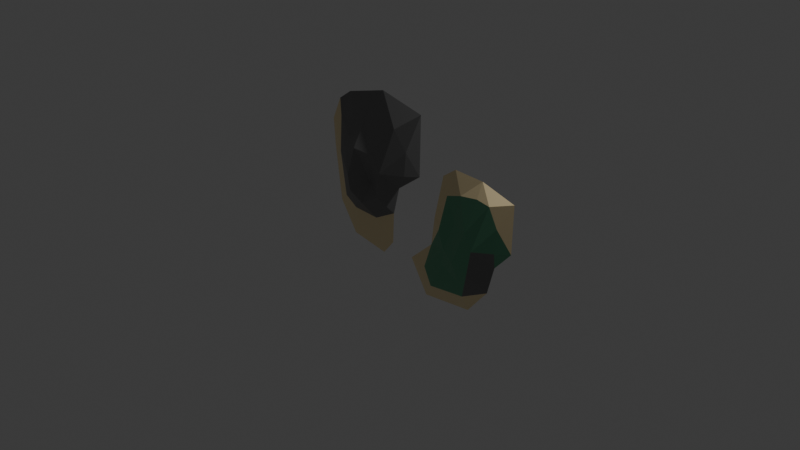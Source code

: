 # Source: island3.blend  (saved by Blender 4.4.32; exported with 4.5.12 LTS)
import bpy
from mathutils import Matrix  # noqa: F401  (used for matrix-valued properties, if any)

bpy.ops.wm.read_factory_settings(use_empty=True)
scene = bpy.context.scene
scene.name = 'Scene'

# ---- collections
col_collection = bpy.data.collections.new('Collection'); scene.collection.children.link(col_collection)

# ---- materials (node trees are filled in below, after node groups)
mat_beach = bpy.data.materials.new('Beach')
mat_beach.alpha_threshold = 0.0
mat_beach.roughness = 0.5
mat_beach.line_color = (0.0, 0.0, 0.0, 1.0)
mat_grass = bpy.data.materials.new('Grass')
mat_rock = bpy.data.materials.new('Rock')

# ---- material node trees
mat_beach.use_nodes = True; mat_beach.node_tree.nodes.clear()
_N = mat_beach.node_tree.nodes; _L = mat_beach.node_tree.links
n0 = _N.new('ShaderNodeOutputMaterial'); n0.name = 'Material Output'; n0.location = (300, 300)
n1 = _N.new('ShaderNodeBsdfPrincipled'); n1.name = 'Principled BSDF'; n1.location = (10, 300)
n1.inputs[0].default_value = (1.0, 0.8228, 0.4852, 1.0)
_L.new(n1.outputs[0], n0.inputs[0])
n0.is_active_output = True
mat_grass.use_nodes = True; mat_grass.node_tree.nodes.clear()
_N = mat_grass.node_tree.nodes; _L = mat_grass.node_tree.links
n0 = _N.new('ShaderNodeBsdfPrincipled'); n0.name = 'Principled BSDF'; n0.location = (10, 300)
n0.inputs[0].default_value = (0.1356, 0.3968, 0.2346, 1.0)
n1 = _N.new('ShaderNodeOutputMaterial'); n1.name = 'Material Output'; n1.location = (300, 300)
_L.new(n0.outputs[0], n1.inputs[0])
n1.is_active_output = True
mat_rock.use_nodes = True; mat_rock.node_tree.nodes.clear()
_N = mat_rock.node_tree.nodes; _L = mat_rock.node_tree.links
n0 = _N.new('ShaderNodeBsdfPrincipled'); n0.name = 'Principled BSDF'; n0.location = (10, 300)
n0.inputs[0].default_value = (0.1969, 0.1969, 0.1969, 1.0)
n1 = _N.new('ShaderNodeOutputMaterial'); n1.name = 'Material Output'; n1.location = (300, 300)
_L.new(n0.outputs[0], n1.inputs[0])
n1.is_active_output = True

# ---- world
world_world = bpy.data.worlds.new('World'); scene.world = world_world
world_world.use_nodes = True; world_world.node_tree.nodes.clear()
_N = world_world.node_tree.nodes; _L = world_world.node_tree.links
n0 = _N.new('ShaderNodeOutputWorld'); n0.name = 'World Output'; n0.location = (300, 300)
n1 = _N.new('ShaderNodeBackground'); n1.name = 'Background'; n1.location = (10, 300)
n1.inputs[0].default_value = (0.05088, 0.05088, 0.05088, 1.0)
_L.new(n1.outputs[0], n0.inputs[0])
n0.is_active_output = True
world_world.color = (0.05088, 0.05088, 0.05088)
world_world.sun_shadow_jitter_overblur = 0.0

# ---- cameras
cam_camera = bpy.data.cameras.new('Camera')
cam_camera.clip_end = 100.0
cam_camera.ortho_scale = 7.314

# ---- lights
light_light = bpy.data.lights.new('Light', 'POINT')
light_light.energy = 1000.0
light_light.shadow_soft_size = 0.1

# ---- meshes
me_cube = bpy.data.meshes.new('Cube')
me_cube.from_pydata([(-0.4372, 0.4019, -0.002127), (-0.4372, -0.1361, -0.002127), (-0.943, 0.4019, -0.002127), (-0.8055, 0.007569, 0.1464), (-0.8672, 0.09767, -0.002127), (-0.8934, -0.578, -0.002127), (-0.8469, -0.2471, 0.02911), (-0.5199, -0.2558, 0.03154), (-0.4372, -0.6476, -0.002127), (-1.221, 0.6734, -0.002127), (-1.201, 0.3793, -0.002127), (-1.027, 0.3708, 0.07494), (-1.121, -0.2544, -0.006377), (-0.9963, -0.147, 0.03475), (-0.06685, 0.3708, 0.05925), (0.09501, 0.4019, -0.002127), (-0.2894, -0.1375, -0.007675), (-0.2969, -0.4771, -0.002127), (-0.4372, 1.182, -0.002127), (-0.943, 1.043, -0.002127), (-0.4427, 0.8656, 0.06211), (-0.8469, 0.7422, 0.04741), (-1.079, 0.74, 0.01069), (-1.106, 0.9279, -0.002127), (0.1063, 1.067, -0.002127), (-0.7356, 0.5097, 0.1447), (-0.6304, -0.09211, 0.1339), (-0.8055, 0.1893, 0.1748), (-0.2047, 0.1797, -0.002624), (-0.4301, 0.03268, 0.1108), (-0.3518, 0.3359, 0.1417), (-0.6672, 0.8222, 0.04861), (-0.191, 0.8546, 0.08024), (-0.04277, 0.64, 0.05925), (-0.5253, 0.504, 0.1364), (0.9461, 0.001769, 0.002628), (0.9461, -0.5362, 0.002628), (-0.6031, 0.1316, 0.04268), (0.4404, 0.001769, 0.002628), (0.5343, -0.3925, 0.1009), (0.5162, -0.3024, 0.002628), (0.2139, -0.8974, 0.002628), (0.3402, -0.7158, 0.06783), (0.7857, -0.6559, 0.07026), (0.8095, -0.8286, 0.002628), (0.3572, 0.06071, 0.04122), (0.2792, -0.2834, 0.002628), (0.4525, -0.02928, 0.07969), (-0.01321, -0.5472, -0.001622), (0.2179, -0.5471, 0.03951), (1.18, -0.02928, 0.064), (1.342, 0.001769, 0.002628), (1.051, -0.5376, -0.00292), (0.9499, -0.6581, 0.002628), (0.9492, 0.6335, 0.002628), (0.5945, 0.6432, 0.002628), (0.9407, 0.4655, 0.06686), (0.4991, 0.3399, 0.01545), (0.4316, 0.5278, 0.002628), (1.353, 0.526, 0.002628), (0.6477, 0.1096, 0.06523), (0.7529, -0.4922, 0.1011), (0.5343, -0.2108, 0.09534), (1.14, -0.2204, 0.002131), (0.8756, -0.3674, 0.1156), (0.9539, -0.06424, 0.1465), (0.7162, 0.4221, 0.05337), (1.115, 0.4545, 0.08499), (1.204, 0.2399, 0.064), (0.8581, 0.1038, 0.1412), (0.7125, -0.2685, 0.1569)], [], [(37, 3, 26), (5, 10, 4), (11, 10, 13), (0, 4, 2), (29, 16, 28), (0, 24, 15), (8, 6, 5), (1, 5, 4), (26, 6, 7), (1, 17, 8), (10, 11, 9), (0, 19, 18), (6, 12, 5), (3, 13, 6), (4, 9, 2), (25, 21, 22), (7, 17, 16), (0, 16, 1), (31, 20, 18), (19, 22, 21), (62, 47, 46), (70, 39, 61), (2, 23, 19), (9, 22, 23), (34, 32, 20), (37, 30, 34), (30, 32, 34), (34, 31, 25), (37, 25, 27), (30, 28, 14), (37, 29, 30), (37, 26, 29), (29, 7, 16), (37, 27, 3), (5, 12, 10), (3, 27, 13), (0, 1, 4), (0, 18, 24), (8, 7, 6), (1, 8, 5), (7, 29, 26), (26, 3, 6), (1, 16, 17), (10, 12, 13), (0, 2, 19), (6, 13, 12), (13, 27, 11), (4, 10, 9), (0, 15, 28), (15, 14, 28), (22, 27, 25), (7, 8, 17), (16, 0, 28), (18, 19, 31), (19, 21, 31), (19, 23, 22), (24, 18, 32), (18, 20, 32), (33, 14, 15), (15, 24, 33), (34, 20, 31), (24, 32, 33), (2, 9, 23), (9, 11, 22), (41, 46, 40), (30, 33, 32), (30, 14, 33), (35, 40, 38), (25, 31, 21), (37, 34, 25), (30, 29, 28), (11, 27, 22), (64, 52, 63), (35, 59, 51), (44, 42, 41), (36, 41, 40), (61, 42, 43), (36, 53, 44), (46, 49, 62), (46, 47, 45), (35, 55, 54), (42, 48, 41), (39, 49, 42), (40, 45, 38), (43, 53, 52), (35, 52, 36), (66, 56, 54), (66, 55, 57), (38, 58, 55), (45, 57, 58), (69, 67, 56), (70, 65, 69), (65, 67, 69), (69, 66, 60), (70, 60, 62), (65, 63, 50), (70, 64, 65), (70, 61, 64), (64, 43, 52), (70, 62, 39), (41, 48, 46), (35, 36, 40), (35, 54, 59), (44, 43, 42), (36, 44, 41), (43, 64, 61), (61, 39, 42), (36, 52, 53), (46, 48, 49), (35, 38, 55), (42, 49, 48), (40, 46, 45), (35, 51, 63), (51, 50, 63), (62, 60, 47), (43, 44, 53), (52, 35, 63), (54, 55, 66), (57, 60, 66), (55, 58, 57), (59, 54, 67), (54, 56, 67), (68, 50, 51), (51, 59, 68), (69, 56, 66), (59, 67, 68), (38, 45, 58), (45, 47, 57), (65, 68, 67), (65, 50, 68), (70, 69, 60), (65, 64, 63), (57, 47, 60), (39, 62, 49)])
me_cube.polygons.foreach_set('material_index', [2, 0, 0, 0, 2, 0, 0, 0, 2, 0, 0, 0, 0, 2, 0, 2, 0, 0, 2, 2, 1, 1, 0, 0, 2, 2, 2, 2, 2, 2, 2, 2, 2, 2, 0, 2, 0, 0, 0, 0, 2, 2, 0, 0, 0, 0, 2, 0, 0, 2, 2, 0, 0, 2, 2, 2, 2, 2, 2, 2, 2, 2, 0, 0, 0, 2, 2, 0, 2, 2, 2, 2, 2, 0, 0, 0, 1, 0, 1, 0, 0, 0, 1, 0, 0, 0, 0, 0, 0, 0, 1, 1, 1, 1, 1, 2, 1, 1, 2, 1, 0, 0, 0, 0, 0, 1, 1, 0, 0, 0, 0, 0, 0, 1, 1, 0, 0, 0, 1, 0, 0, 0, 1, 0, 1, 0, 0, 0, 1, 1, 1, 2, 1, 1])
_uv = me_cube.uv_layers.new(name='UVMap')
_uv.uv.foreach_set('vector', [0.6875, 0.5625, 0.875, 0.75, 0.75, 0.75, 0.125, 0.75, 0.125, 0.75, 0.125, 0.75, 0.625, 0.25, 0.375, 0.0, 0.625, 0.0, 0.375, 0.5, 0.125, 0.75, 0.125, 0.5, 0.625, 0.6875, 0.5, 0.75, 0.625, 0.625, 0.375, 0.5, 0.375, 0.5, 0.375, 0.5, 0.375, 0.75, 0.625, 1.0, 0.375, 1.0, 0.375, 0.75, 0.125, 0.75, 0.125, 0.75, 0.75, 0.75, 0.875, 0.75, 0.625, 0.75, 0.375, 0.75, 0.375, 0.75, 0.375, 0.75, 0.375, 0.0, 0.625, 0.25, 0.375, 0.25, 0.375, 0.5, 0.125, 0.5, 0.375, 0.5, 0.625, 1.0, 0.375, 1.0, 0.375, 1.0, 0.875, 0.75, 0.875, 0.75, 0.875, 0.75, 0.125, 0.75, 0.125, 0.5, 0.125, 0.5, 0.875, 0.5, 0.875, 0.5, 0.875, 0.5, 0.625, 0.75, 0.375, 0.75, 0.5, 0.75, 0.375, 0.5, 0.5, 0.75, 0.375, 0.75, 0.625, 0.375, 0.625, 0.5, 0.375, 0.5, 0.375, 0.25, 0.625, 0.25, 0.625, 0.25, 0.875, 0.625, 0.875, 0.5, 0.375, 0.0, 0.6875, 0.5625, 0.875, 0.75, 0.75, 0.75, 0.125, 0.5, 0.125, 0.5, 0.125, 0.5, 0.375, 0.25, 0.625, 0.25, 0.375, 0.25, 0.625, 0.5, 0.625, 0.5, 0.625, 0.5, 0.6875, 0.5625, 0.625, 0.5, 0.625, 0.5, 0.625, 0.5, 0.625, 0.5, 0.625, 0.5, 0.625, 0.5, 0.75, 0.5, 0.875, 0.5, 0.6875, 0.5625, 0.875, 0.5, 0.875, 0.625, 0.625, 0.5, 0.625, 0.625, 0.625, 0.5, 0.6875, 0.5625, 0.625, 0.6875, 0.625, 0.5, 0.6875, 0.5625, 0.75, 0.75, 0.625, 0.6875, 0.625, 0.6875, 0.625, 0.75, 0.5, 0.75, 0.6875, 0.5625, 0.875, 0.625, 0.875, 0.75, 0.125, 0.75, 0.125, 0.75, 0.125, 0.75, 0.875, 0.75, 0.875, 0.625, 0.875, 0.75, 0.375, 0.5, 0.375, 0.75, 0.125, 0.75, 0.375, 0.5, 0.375, 0.5, 0.375, 0.5, 0.375, 0.75, 0.625, 0.75, 0.625, 1.0, 0.375, 0.75, 0.375, 0.75, 0.125, 0.75, 0.625, 0.75, 0.625, 0.6875, 0.75, 0.75, 0.75, 0.75, 0.875, 0.75, 0.875, 0.75, 0.375, 0.75, 0.5, 0.75, 0.375, 0.75, 0.375, 0.0, 0.375, 0.0, 0.625, 0.0, 0.375, 0.5, 0.125, 0.5, 0.125, 0.5, 0.625, 1.0, 0.625, 1.0, 0.375, 1.0, 0.875, 0.75, 0.875, 0.625, 0.875, 0.5, 0.125, 0.75, 0.125, 0.75, 0.125, 0.5, 0.375, 0.5, 0.375, 0.5, 0.625, 0.625, 0.375, 0.5, 0.625, 0.5, 0.625, 0.625, 0.875, 0.5, 0.875, 0.625, 0.875, 0.5, 0.625, 0.75, 0.375, 0.75, 0.375, 0.75, 0.5, 0.75, 0.375, 0.5, 0.625, 0.625, 0.375, 0.5, 0.375, 0.25, 0.625, 0.375, 0.375, 0.25, 0.625, 0.25, 0.625, 0.375, 0.375, 0.25, 0.375, 0.25, 0.625, 0.25, 0.375, 0.5, 0.375, 0.5, 0.625, 0.5, 0.375, 0.5, 0.625, 0.5, 0.625, 0.5, 0.625, 0.5, 0.625, 0.5, 0.375, 0.5, 0.375, 0.5, 0.375, 0.5, 0.625, 0.5, 0.625, 0.5, 0.625, 0.5, 0.75, 0.5, 0.375, 0.5, 0.625, 0.5, 0.625, 0.5, 0.125, 0.5, 0.125, 0.5, 0.125, 0.5, 0.375, 0.25, 0.625, 0.25, 0.625, 0.25, 0.125, 0.75, 0.125, 0.75, 0.125, 0.75, 0.625, 0.5, 0.625, 0.5, 0.625, 0.5, 0.625, 0.5, 0.625, 0.5, 0.625, 0.5, 0.375, 0.5, 0.125, 0.75, 0.125, 0.5, 0.875, 0.5, 0.75, 0.5, 0.625, 0.25, 0.6875, 0.5625, 0.625, 0.5, 0.875, 0.5, 0.625, 0.5, 0.625, 0.6875, 0.625, 0.625, 0.875, 0.5, 0.875, 0.625, 0.875, 0.5, 0.625, 0.6875, 0.5, 0.75, 0.625, 0.625, 0.375, 0.5, 0.375, 0.5, 0.375, 0.5, 0.375, 0.75, 0.625, 1.0, 0.375, 1.0, 0.375, 0.75, 0.125, 0.75, 0.125, 0.75, 0.75, 0.75, 0.875, 0.75, 0.625, 0.75, 0.375, 0.75, 0.375, 0.75, 0.375, 0.75, 0.375, 0.0, 0.625, 0.0, 0.875, 0.625, 0.375, 0.0, 0.625, 0.25, 0.375, 0.25, 0.375, 0.5, 0.125, 0.5, 0.375, 0.5, 0.625, 1.0, 0.375, 1.0, 0.375, 1.0, 0.875, 0.75, 0.875, 0.75, 0.875, 0.75, 0.125, 0.75, 0.125, 0.5, 0.125, 0.5, 0.625, 0.75, 0.375, 0.75, 0.5, 0.75, 0.375, 0.5, 0.5, 0.75, 0.375, 0.75, 0.625, 0.375, 0.625, 0.5, 0.375, 0.5, 0.625, 0.375, 0.375, 0.25, 0.625, 0.25, 0.125, 0.5, 0.125, 0.5, 0.125, 0.5, 0.375, 0.25, 0.625, 0.25, 0.375, 0.25, 0.625, 0.5, 0.625, 0.5, 0.625, 0.5, 0.6875, 0.5625, 0.625, 0.5, 0.625, 0.5, 0.625, 0.5, 0.625, 0.5, 0.625, 0.5, 0.625, 0.5, 0.75, 0.5, 0.875, 0.5, 0.6875, 0.5625, 0.875, 0.5, 0.875, 0.625, 0.625, 0.5, 0.625, 0.625, 0.625, 0.5, 0.6875, 0.5625, 0.625, 0.6875, 0.625, 0.5, 0.6875, 0.5625, 0.75, 0.75, 0.625, 0.6875, 0.625, 0.6875, 0.625, 0.75, 0.5, 0.75, 0.6875, 0.5625, 0.875, 0.625, 0.875, 0.75, 0.125, 0.75, 0.125, 0.75, 0.125, 0.75, 0.375, 0.5, 0.375, 0.75, 0.125, 0.75, 0.375, 0.5, 0.375, 0.5, 0.375, 0.5, 0.375, 0.75, 0.625, 0.75, 0.625, 1.0, 0.375, 0.75, 0.375, 0.75, 0.125, 0.75, 0.625, 0.75, 0.625, 0.6875, 0.75, 0.75, 0.75, 0.75, 0.875, 0.75, 0.875, 0.75, 0.375, 0.75, 0.5, 0.75, 0.375, 0.75, 0.375, 0.0, 0.375, 0.0, 0.625, 0.0, 0.375, 0.5, 0.125, 0.5, 0.125, 0.5, 0.625, 1.0, 0.625, 1.0, 0.375, 1.0, 0.125, 0.75, 0.125, 0.75, 0.125, 0.5, 0.375, 0.5, 0.375, 0.5, 0.625, 0.625, 0.375, 0.5, 0.625, 0.5, 0.625, 0.625, 0.875, 0.625, 0.875, 0.5, 0.875, 0.5, 0.625, 0.75, 0.375, 0.75, 0.375, 0.75, 0.5, 0.75, 0.375, 0.5, 0.625, 0.625, 0.375, 0.5, 0.375, 0.25, 0.625, 0.375, 0.875, 0.5, 0.875, 0.5, 0.75, 0.5, 0.375, 0.25, 0.375, 0.25, 0.625, 0.25, 0.375, 0.5, 0.375, 0.5, 0.625, 0.5, 0.375, 0.5, 0.625, 0.5, 0.625, 0.5, 0.625, 0.5, 0.625, 0.5, 0.375, 0.5, 0.375, 0.5, 0.375, 0.5, 0.625, 0.5, 0.625, 0.5, 0.625, 0.5, 0.75, 0.5, 0.375, 0.5, 0.625, 0.5, 0.625, 0.5, 0.125, 0.5, 0.125, 0.5, 0.125, 0.5, 0.375, 0.25, 0.625, 0.25, 0.625, 0.25, 0.625, 0.5, 0.625, 0.5, 0.625, 0.5, 0.625, 0.5, 0.625, 0.5, 0.625, 0.5, 0.6875, 0.5625, 0.625, 0.5, 0.875, 0.5, 0.625, 0.5, 0.625, 0.6875, 0.625, 0.625, 0.875, 0.5, 0.875, 0.5, 0.875, 0.5, 0.875, 0.75, 0.875, 0.625, 0.875, 0.75])
me_cube.materials.append(mat_beach)
me_cube.materials.append(mat_grass)
me_cube.materials.append(mat_rock)
me_cube.use_mirror_vertex_groups = False
me_cube.update()

# ---- objects
ob_cube = bpy.data.objects.new('Cube', me_cube)
ob_light = bpy.data.objects.new('Light', light_light)
ob_camera = bpy.data.objects.new('Camera', cam_camera)

# ---- transforms, parenting, visibility, modifiers, constraints
ob_cube.location = (0.0, 0.1897, 0.02962)
ob_cube.rotation_euler = (1.571, -0.0, 0.0)
ob_cube.lock_rotations_4d = False
ob_cube.empty_display_type = 'ARROWS'
ob_cube.lineart.crease_threshold = 0.0
ob_light.location = (4.076, 1.005, 5.904)
ob_light.rotation_euler = (0.6503, 0.05522, 1.866)
ob_light.lock_rotations_4d = False
ob_light.empty_display_type = 'ARROWS'
ob_light.color = (0.0, 0.0, 0.0, 0.0)
ob_light.lineart.crease_threshold = 0.0
ob_camera.location = (7.359, -6.926, 4.958)
ob_camera.rotation_euler = (1.109, 0.0, 0.8149)
ob_camera.lock_rotations_4d = False
ob_camera.empty_display_type = 'ARROWS'
ob_camera.color = (0.0, 0.0, 0.0, 0.0)
ob_camera.display_type = 'WIRE'
ob_camera.lineart.crease_threshold = 0.0

# ---- collection membership
col_collection.objects.link(ob_cube)
col_collection.objects.link(ob_light)
col_collection.objects.link(ob_camera)

# ---- scene / render settings (as saved in the file)
scene.camera = ob_camera
scene.frame_start = 1; scene.frame_end = 250; scene.frame_set(50)
scene.render.engine = 'BLENDER_EEVEE_NEXT'
bpy.context.view_layer.update()
